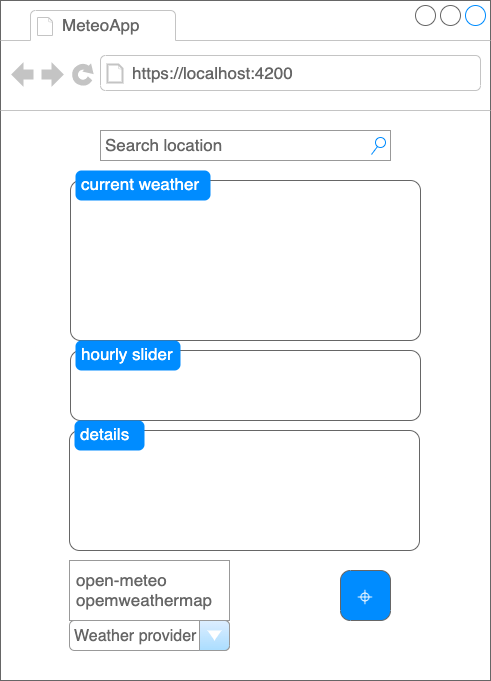

The diagram above was exported from draw.io. Its source (the exported page's mxGraphModel, read from the mxfile embedded in the PNG):
<mxGraphModel dx="954" dy="627" grid="1" gridSize="10" guides="1" tooltips="1" connect="1" arrows="1" fold="1" page="1" pageScale="1" pageWidth="850" pageHeight="1100" math="0" shadow="0">
  <root>
    <mxCell id="0" />
    <mxCell id="1" parent="0" />
    <mxCell id="WSTMC-dVGFzkBjRHO1Gl-1" value="" style="strokeWidth=1;shadow=0;dashed=0;align=center;html=1;shape=mxgraph.mockup.containers.browserWindow;rSize=0;strokeColor=#666666;strokeColor2=#008cff;strokeColor3=#c4c4c4;mainText=,;recursiveResize=0;" vertex="1" parent="1">
      <mxGeometry x="150" y="40" width="490" height="680" as="geometry" />
    </mxCell>
    <mxCell id="WSTMC-dVGFzkBjRHO1Gl-2" value="MeteoApp" style="strokeWidth=1;shadow=0;dashed=0;align=center;html=1;shape=mxgraph.mockup.containers.anchor;fontSize=17;fontColor=#666666;align=left;whiteSpace=wrap;" vertex="1" parent="WSTMC-dVGFzkBjRHO1Gl-1">
      <mxGeometry x="60" y="12" width="110" height="26" as="geometry" />
    </mxCell>
    <mxCell id="WSTMC-dVGFzkBjRHO1Gl-3" value="https://localhost:4200" style="strokeWidth=1;shadow=0;dashed=0;align=center;html=1;shape=mxgraph.mockup.containers.anchor;rSize=0;fontSize=17;fontColor=#666666;align=left;" vertex="1" parent="WSTMC-dVGFzkBjRHO1Gl-1">
      <mxGeometry x="130" y="60" width="250" height="26" as="geometry" />
    </mxCell>
    <mxCell id="WSTMC-dVGFzkBjRHO1Gl-4" value="⌖" style="strokeWidth=1;shadow=0;dashed=0;align=center;html=1;shape=mxgraph.mockup.buttons.button;strokeColor=#666666;fontColor=#ffffff;mainText=;buttonStyle=round;fontSize=17;fontStyle=1;fillColor=#008cff;whiteSpace=wrap;" vertex="1" parent="WSTMC-dVGFzkBjRHO1Gl-1">
      <mxGeometry x="340" y="570" width="50" height="50" as="geometry" />
    </mxCell>
    <mxCell id="WSTMC-dVGFzkBjRHO1Gl-5" value="&lt;font style=&quot;font-size: 16px;&quot;&gt;Weather provider&lt;/font&gt;" style="strokeWidth=1;shadow=0;dashed=0;align=center;html=1;shape=mxgraph.mockup.forms.comboBox;strokeColor=#999999;fillColor=#ddeeff;align=left;fillColor2=#aaddff;mainText=;fontColor=#666666;fontSize=17;spacingLeft=3;" vertex="1" parent="WSTMC-dVGFzkBjRHO1Gl-1">
      <mxGeometry x="69" y="620" width="160" height="30" as="geometry" />
    </mxCell>
    <mxCell id="WSTMC-dVGFzkBjRHO1Gl-6" value="" style="strokeWidth=1;shadow=0;dashed=0;align=center;html=1;shape=mxgraph.mockup.forms.rrect;rSize=0;strokeColor=#999999;fillColor=#ffffff;" vertex="1" parent="WSTMC-dVGFzkBjRHO1Gl-1">
      <mxGeometry x="69" y="560" width="160" height="60" as="geometry" />
    </mxCell>
    <mxCell id="WSTMC-dVGFzkBjRHO1Gl-16" value="Search location" style="strokeWidth=1;shadow=0;dashed=0;align=center;html=1;shape=mxgraph.mockup.forms.searchBox;strokeColor=#999999;mainText=;strokeColor2=#008cff;fontColor=#666666;fontSize=17;align=left;spacingLeft=3;whiteSpace=wrap;" vertex="1" parent="WSTMC-dVGFzkBjRHO1Gl-1">
      <mxGeometry x="100" y="130" width="290" height="30" as="geometry" />
    </mxCell>
    <mxCell id="WSTMC-dVGFzkBjRHO1Gl-17" value="" style="shape=mxgraph.mockup.containers.marginRect;rectMarginTop=10;strokeColor=#666666;strokeWidth=1;dashed=0;rounded=1;arcSize=5;recursiveResize=0;html=1;whiteSpace=wrap;" vertex="1" parent="WSTMC-dVGFzkBjRHO1Gl-1">
      <mxGeometry x="70" y="170" width="350" height="170" as="geometry" />
    </mxCell>
    <mxCell id="WSTMC-dVGFzkBjRHO1Gl-18" value="current weather" style="shape=rect;strokeColor=none;fillColor=#008cff;strokeWidth=1;dashed=0;rounded=1;arcSize=20;fontColor=#ffffff;fontSize=17;spacing=2;spacingTop=-2;align=left;autosize=1;spacingLeft=4;resizeWidth=0;resizeHeight=0;perimeter=none;html=1;whiteSpace=wrap;" vertex="1" parent="WSTMC-dVGFzkBjRHO1Gl-17">
      <mxGeometry x="5" width="135" height="30" as="geometry" />
    </mxCell>
    <mxCell id="WSTMC-dVGFzkBjRHO1Gl-15" value="opemweathermap" style="strokeWidth=1;shadow=0;dashed=0;align=center;html=1;shape=mxgraph.mockup.forms.anchor;fontSize=17;fontColor=#666666;align=left;spacingLeft=5;resizeWidth=1;whiteSpace=wrap;" vertex="1" parent="WSTMC-dVGFzkBjRHO1Gl-1">
      <mxGeometry x="69" y="590" width="150" height="20" as="geometry" />
    </mxCell>
    <mxCell id="WSTMC-dVGFzkBjRHO1Gl-14" value="open-meteo" style="strokeWidth=1;shadow=0;dashed=0;align=center;html=1;shape=mxgraph.mockup.forms.anchor;fontSize=17;fontColor=#666666;align=left;spacingLeft=5;resizeWidth=1;whiteSpace=wrap;" vertex="1" parent="WSTMC-dVGFzkBjRHO1Gl-1">
      <mxGeometry x="69" y="570" width="150" height="20" as="geometry" />
    </mxCell>
    <mxCell id="WSTMC-dVGFzkBjRHO1Gl-20" value="" style="shape=mxgraph.mockup.containers.marginRect;rectMarginTop=10;strokeColor=#666666;strokeWidth=1;dashed=0;rounded=1;arcSize=5;recursiveResize=0;html=1;whiteSpace=wrap;" vertex="1" parent="WSTMC-dVGFzkBjRHO1Gl-1">
      <mxGeometry x="70" y="340" width="350" height="80" as="geometry" />
    </mxCell>
    <mxCell id="WSTMC-dVGFzkBjRHO1Gl-21" value="hourly slider" style="shape=rect;strokeColor=none;fillColor=#008cff;strokeWidth=1;dashed=0;rounded=1;arcSize=20;fontColor=#ffffff;fontSize=17;spacing=2;spacingTop=-2;align=left;autosize=1;spacingLeft=4;resizeWidth=0;resizeHeight=0;perimeter=none;html=1;whiteSpace=wrap;" vertex="1" parent="WSTMC-dVGFzkBjRHO1Gl-20">
      <mxGeometry x="5" width="105" height="30" as="geometry" />
    </mxCell>
    <mxCell id="WSTMC-dVGFzkBjRHO1Gl-22" value="" style="shape=mxgraph.mockup.containers.marginRect;rectMarginTop=10;strokeColor=#666666;strokeWidth=1;dashed=0;rounded=1;arcSize=5;recursiveResize=0;html=1;whiteSpace=wrap;" vertex="1" parent="WSTMC-dVGFzkBjRHO1Gl-1">
      <mxGeometry x="69" y="420" width="350" height="130" as="geometry" />
    </mxCell>
    <mxCell id="WSTMC-dVGFzkBjRHO1Gl-23" value="details" style="shape=rect;strokeColor=none;fillColor=#008cff;strokeWidth=1;dashed=0;rounded=1;arcSize=20;fontColor=#ffffff;fontSize=17;spacing=2;spacingTop=-2;align=left;autosize=1;spacingLeft=4;resizeWidth=0;resizeHeight=0;perimeter=none;html=1;whiteSpace=wrap;" vertex="1" parent="WSTMC-dVGFzkBjRHO1Gl-22">
      <mxGeometry x="5" width="70" height="30" as="geometry" />
    </mxCell>
  </root>
</mxGraphModel>